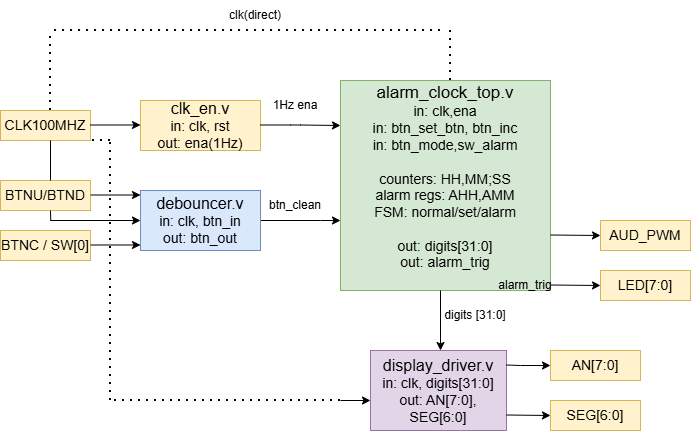

The diagram above was exported from draw.io. Its source (the exported page's mxGraphModel, read from the mxfile embedded in the PNG):
<mxGraphModel dx="1030" dy="562" grid="1" gridSize="10" guides="1" tooltips="1" connect="1" arrows="1" fold="1" page="1" pageScale="1" pageWidth="827" pageHeight="1169" math="0" shadow="0">
  <root>
    <mxCell id="0" />
    <mxCell id="1" parent="0" />
    <mxCell id="v_pODSlfuRD7xhZAsUEZ-1" parent="1" style="rounded=0;whiteSpace=wrap;html=1;fillColor=#fff2cc;strokeColor=#d6b656;" value="&lt;font style=&quot;font-size: 16px;&quot;&gt;clk_en.v&lt;/font&gt;&lt;div&gt;&lt;font style=&quot;font-size: 14px;&quot;&gt;in: clk, rst&lt;/font&gt;&lt;/div&gt;&lt;div&gt;&lt;font style=&quot;font-size: 14px;&quot;&gt;out: ena(1Hz)&lt;/font&gt;&lt;/div&gt;" vertex="1">
      <mxGeometry height="50" width="120" x="240" y="150" as="geometry" />
    </mxCell>
    <mxCell id="v_pODSlfuRD7xhZAsUEZ-2" edge="1" parent="1" style="endArrow=classic;html=1;rounded=0;" value="">
      <mxGeometry height="50" relative="1" width="50" as="geometry">
        <Array as="points">
          <mxPoint x="390" y="174.5" />
          <mxPoint x="400" y="174.5" />
        </Array>
        <mxPoint x="360" y="174.5" as="sourcePoint" />
        <mxPoint x="440" y="175" as="targetPoint" />
      </mxGeometry>
    </mxCell>
    <mxCell id="v_pODSlfuRD7xhZAsUEZ-3" parent="1" style="text;html=1;whiteSpace=wrap;strokeColor=none;fillColor=none;align=center;verticalAlign=middle;rounded=0;" value="1Hz ena" vertex="1">
      <mxGeometry height="30" width="70" x="360" y="140" as="geometry" />
    </mxCell>
    <mxCell id="v_pODSlfuRD7xhZAsUEZ-4" parent="1" style="whiteSpace=wrap;html=1;aspect=fixed;fillColor=#d5e8d4;strokeColor=#82b366;" value="&lt;font style=&quot;font-size: 17px;&quot;&gt;alarm_clock_top.v&lt;/font&gt;&lt;div&gt;&lt;div&gt;&lt;font style=&quot;font-size: 14px;&quot;&gt;in: clk,ena&lt;/font&gt;&lt;/div&gt;&lt;/div&gt;&lt;div&gt;&lt;font style=&quot;font-size: 14px;&quot;&gt;in: btn_set_btn, btn_inc&lt;/font&gt;&lt;/div&gt;&lt;div&gt;&lt;font style=&quot;font-size: 14px;&quot;&gt;in: btn_mode,sw_alarm&lt;/font&gt;&lt;/div&gt;&lt;div&gt;&lt;font style=&quot;font-size: 14px;&quot;&gt;&lt;br&gt;&lt;/font&gt;&lt;/div&gt;&lt;div&gt;&lt;font style=&quot;font-size: 14px;&quot;&gt;counters: HH,MM;SS&lt;/font&gt;&lt;/div&gt;&lt;div&gt;&lt;font style=&quot;font-size: 14px;&quot;&gt;alarm regs: AHH,AMM&lt;/font&gt;&lt;/div&gt;&lt;div&gt;&lt;font style=&quot;font-size: 14px;&quot;&gt;FSM: normal/set/alarm&lt;/font&gt;&lt;/div&gt;&lt;div&gt;&lt;font style=&quot;font-size: 14px;&quot;&gt;&lt;br&gt;&lt;/font&gt;&lt;/div&gt;&lt;div&gt;&lt;font style=&quot;font-size: 14px;&quot;&gt;out: digits[31:0]&lt;/font&gt;&lt;/div&gt;&lt;div&gt;&lt;font style=&quot;font-size: 14px;&quot;&gt;out: alarm_trig&lt;/font&gt;&lt;/div&gt;&lt;div&gt;&lt;font style=&quot;font-size: 14px;&quot;&gt;&lt;br&gt;&lt;/font&gt;&lt;/div&gt;" vertex="1">
      <mxGeometry height="210" width="210" x="440" y="130" as="geometry" />
    </mxCell>
    <mxCell id="v_pODSlfuRD7xhZAsUEZ-5" parent="1" style="rounded=0;whiteSpace=wrap;html=1;fillColor=#e1d5e7;strokeColor=#9673a6;" value="&lt;font style=&quot;font-size: 16px;&quot;&gt;display_driver.v&lt;/font&gt;&lt;div&gt;&lt;font style=&quot;font-size: 14px;&quot;&gt;in: clk, digits[31:0]&lt;/font&gt;&lt;/div&gt;&lt;div&gt;&lt;font style=&quot;font-size: 14px;&quot;&gt;out: AN[7:0], SEG[6:0]&lt;/font&gt;&lt;/div&gt;" vertex="1">
      <mxGeometry height="80" width="136" x="470" y="400" as="geometry" />
    </mxCell>
    <mxCell id="v_pODSlfuRD7xhZAsUEZ-6" edge="1" parent="1" style="endArrow=classic;html=1;rounded=0;" value="">
      <mxGeometry height="50" relative="1" width="50" as="geometry">
        <mxPoint x="540" y="340" as="sourcePoint" />
        <mxPoint x="540" y="400" as="targetPoint" />
      </mxGeometry>
    </mxCell>
    <mxCell id="v_pODSlfuRD7xhZAsUEZ-8" edge="1" parent="1" source="v_pODSlfuRD7xhZAsUEZ-7" style="edgeStyle=orthogonalEdgeStyle;rounded=0;orthogonalLoop=1;jettySize=auto;html=1;" target="v_pODSlfuRD7xhZAsUEZ-4" value="">
      <mxGeometry relative="1" as="geometry">
        <Array as="points">
          <mxPoint x="420" y="270" />
          <mxPoint x="420" y="270" />
        </Array>
      </mxGeometry>
    </mxCell>
    <mxCell id="v_pODSlfuRD7xhZAsUEZ-7" parent="1" style="rounded=0;whiteSpace=wrap;html=1;fillColor=#dae8fc;strokeColor=#6c8ebf;" value="&lt;font style=&quot;font-size: 16px;&quot;&gt;debouncer.v&lt;/font&gt;&lt;div&gt;&lt;font style=&quot;font-size: 14px;&quot;&gt;in: clk, btn_in&lt;/font&gt;&lt;/div&gt;&lt;div&gt;&lt;font style=&quot;font-size: 14px;&quot;&gt;out: btn_out&lt;/font&gt;&lt;/div&gt;" vertex="1">
      <mxGeometry height="60" width="120" x="240" y="240" as="geometry" />
    </mxCell>
    <mxCell id="v_pODSlfuRD7xhZAsUEZ-9" parent="1" style="text;html=1;whiteSpace=wrap;strokeColor=none;fillColor=none;align=center;verticalAlign=middle;rounded=0;" value="btn_clean" vertex="1">
      <mxGeometry height="30" width="70" x="360" y="240" as="geometry" />
    </mxCell>
    <mxCell id="v_pODSlfuRD7xhZAsUEZ-10" parent="1" style="text;html=1;whiteSpace=wrap;strokeColor=none;fillColor=none;align=center;verticalAlign=middle;rounded=0;" value="digits [31:0]" vertex="1">
      <mxGeometry height="30" width="70" x="540" y="350" as="geometry" />
    </mxCell>
    <mxCell id="v_pODSlfuRD7xhZAsUEZ-11" parent="1" style="rounded=0;whiteSpace=wrap;html=1;fillColor=#fff2cc;strokeColor=#d6b656;" value="&lt;font style=&quot;font-size: 14px;&quot;&gt;CLK100MHZ&lt;/font&gt;" vertex="1">
      <mxGeometry height="30" width="90" x="100" y="160" as="geometry" />
    </mxCell>
    <mxCell id="v_pODSlfuRD7xhZAsUEZ-12" edge="1" parent="1" style="endArrow=classic;html=1;rounded=0;" value="">
      <mxGeometry height="50" relative="1" width="50" as="geometry">
        <mxPoint x="190" y="174.5" as="sourcePoint" />
        <mxPoint x="240" y="174.5" as="targetPoint" />
      </mxGeometry>
    </mxCell>
    <mxCell id="v_pODSlfuRD7xhZAsUEZ-13" parent="1" style="rounded=0;whiteSpace=wrap;html=1;fillColor=#fff2cc;strokeColor=#d6b656;" value="&lt;font style=&quot;font-size: 14px;&quot;&gt;BTNU/BTND&lt;/font&gt;" vertex="1">
      <mxGeometry height="30" width="90" x="100" y="230" as="geometry" />
    </mxCell>
    <mxCell id="v_pODSlfuRD7xhZAsUEZ-14" parent="1" style="rounded=0;whiteSpace=wrap;html=1;fillColor=#fff2cc;strokeColor=#d6b656;" value="&lt;font style=&quot;font-size: 14px;&quot;&gt;BTNC / SW[0]&lt;/font&gt;" vertex="1">
      <mxGeometry height="30" width="90" x="100" y="280" as="geometry" />
    </mxCell>
    <mxCell id="v_pODSlfuRD7xhZAsUEZ-15" edge="1" parent="1" style="endArrow=classic;html=1;rounded=0;" value="">
      <mxGeometry height="50" relative="1" width="50" as="geometry">
        <mxPoint x="190" y="244.5" as="sourcePoint" />
        <mxPoint x="240" y="244.5" as="targetPoint" />
      </mxGeometry>
    </mxCell>
    <mxCell id="v_pODSlfuRD7xhZAsUEZ-16" edge="1" parent="1" style="endArrow=classic;html=1;rounded=0;" value="">
      <mxGeometry height="50" relative="1" width="50" as="geometry">
        <mxPoint x="190" y="294.5" as="sourcePoint" />
        <mxPoint x="240" y="294.5" as="targetPoint" />
      </mxGeometry>
    </mxCell>
    <mxCell id="v_pODSlfuRD7xhZAsUEZ-17" parent="1" style="rounded=0;whiteSpace=wrap;html=1;fillColor=#fff2cc;strokeColor=#d6b656;" value="&lt;font style=&quot;font-size: 14px;&quot;&gt;AN[7:0]&lt;/font&gt;" vertex="1">
      <mxGeometry height="30" width="90" x="650" y="400" as="geometry" />
    </mxCell>
    <mxCell id="v_pODSlfuRD7xhZAsUEZ-18" edge="1" parent="1" style="endArrow=classic;html=1;rounded=0;" value="">
      <mxGeometry height="50" relative="1" width="50" as="geometry">
        <Array as="points">
          <mxPoint x="620" y="415" />
        </Array>
        <mxPoint x="606" y="414.5" as="sourcePoint" />
        <mxPoint x="650" y="415" as="targetPoint" />
      </mxGeometry>
    </mxCell>
    <mxCell id="v_pODSlfuRD7xhZAsUEZ-19" parent="1" style="rounded=0;whiteSpace=wrap;html=1;fillColor=#fff2cc;strokeColor=#d6b656;" value="&lt;font style=&quot;font-size: 14px;&quot;&gt;SEG[6:0]&lt;/font&gt;" vertex="1">
      <mxGeometry height="30" width="90" x="650" y="450" as="geometry" />
    </mxCell>
    <mxCell id="v_pODSlfuRD7xhZAsUEZ-20" edge="1" parent="1" style="endArrow=classic;html=1;rounded=0;" value="">
      <mxGeometry height="50" relative="1" width="50" as="geometry">
        <Array as="points" />
        <mxPoint x="606" y="464.5" as="sourcePoint" />
        <mxPoint x="650" y="465" as="targetPoint" />
      </mxGeometry>
    </mxCell>
    <mxCell id="v_pODSlfuRD7xhZAsUEZ-21" parent="1" style="rounded=0;whiteSpace=wrap;html=1;fillColor=#fff2cc;strokeColor=#d6b656;" value="&lt;font style=&quot;font-size: 14px;&quot;&gt;AUD_PWM&lt;/font&gt;" vertex="1">
      <mxGeometry height="30" width="90" x="700" y="270" as="geometry" />
    </mxCell>
    <mxCell id="v_pODSlfuRD7xhZAsUEZ-22" parent="1" style="rounded=0;whiteSpace=wrap;html=1;fillColor=#fff2cc;strokeColor=#d6b656;" value="&lt;font style=&quot;font-size: 14px;&quot;&gt;LED[7:0]&lt;/font&gt;" vertex="1">
      <mxGeometry height="30" width="90" x="700" y="320" as="geometry" />
    </mxCell>
    <mxCell id="v_pODSlfuRD7xhZAsUEZ-25" edge="1" parent="1" style="endArrow=classic;html=1;rounded=0;entryX=0;entryY=0.5;entryDx=0;entryDy=0;" target="v_pODSlfuRD7xhZAsUEZ-21" value="">
      <mxGeometry height="50" relative="1" width="50" as="geometry">
        <Array as="points" />
        <mxPoint x="650" y="284.5" as="sourcePoint" />
        <mxPoint x="694" y="285" as="targetPoint" />
      </mxGeometry>
    </mxCell>
    <mxCell id="v_pODSlfuRD7xhZAsUEZ-26" edge="1" parent="1" style="endArrow=classic;html=1;rounded=0;entryX=0;entryY=0.5;entryDx=0;entryDy=0;" value="">
      <mxGeometry height="50" relative="1" width="50" as="geometry">
        <Array as="points" />
        <mxPoint x="650" y="334.5" as="sourcePoint" />
        <mxPoint x="700" y="335" as="targetPoint" />
      </mxGeometry>
    </mxCell>
    <mxCell id="v_pODSlfuRD7xhZAsUEZ-27" parent="1" style="text;html=1;whiteSpace=wrap;strokeColor=none;fillColor=none;align=center;verticalAlign=middle;rounded=0;" value="alarm_trig" vertex="1">
      <mxGeometry height="30" width="70" x="590" y="320" as="geometry" />
    </mxCell>
    <mxCell id="v_pODSlfuRD7xhZAsUEZ-28" edge="1" parent="1" style="endArrow=none;dashed=1;html=1;dashPattern=1 3;strokeWidth=2;rounded=0;" value="">
      <mxGeometry height="50" relative="1" width="50" as="geometry">
        <mxPoint x="550" y="130" as="sourcePoint" />
        <mxPoint x="550" y="80" as="targetPoint" />
      </mxGeometry>
    </mxCell>
    <mxCell id="v_pODSlfuRD7xhZAsUEZ-29" edge="1" parent="1" style="endArrow=none;dashed=1;html=1;dashPattern=1 3;strokeWidth=2;rounded=0;" value="">
      <mxGeometry height="50" relative="1" width="50" as="geometry">
        <mxPoint x="540" y="80" as="sourcePoint" />
        <mxPoint x="150" y="80" as="targetPoint" />
      </mxGeometry>
    </mxCell>
    <mxCell id="v_pODSlfuRD7xhZAsUEZ-32" edge="1" parent="1" style="endArrow=none;dashed=1;html=1;dashPattern=1 3;strokeWidth=2;rounded=0;" value="">
      <mxGeometry height="50" relative="1" width="50" as="geometry">
        <mxPoint x="150" y="160" as="sourcePoint" />
        <mxPoint x="150" y="80" as="targetPoint" />
      </mxGeometry>
    </mxCell>
    <mxCell id="v_pODSlfuRD7xhZAsUEZ-33" edge="1" parent="1" style="endArrow=none;html=1;rounded=0;" value="">
      <mxGeometry height="50" relative="1" width="50" as="geometry">
        <mxPoint x="150" y="230" as="sourcePoint" />
        <mxPoint x="150" y="190" as="targetPoint" />
      </mxGeometry>
    </mxCell>
    <mxCell id="v_pODSlfuRD7xhZAsUEZ-34" edge="1" parent="1" style="endArrow=none;dashed=1;html=1;dashPattern=1 3;strokeWidth=2;rounded=0;" value="">
      <mxGeometry height="50" relative="1" width="50" as="geometry">
        <mxPoint x="210" y="190" as="sourcePoint" />
        <mxPoint x="190" y="190" as="targetPoint" />
      </mxGeometry>
    </mxCell>
    <mxCell id="v_pODSlfuRD7xhZAsUEZ-35" edge="1" parent="1" style="endArrow=none;dashed=1;html=1;dashPattern=1 3;strokeWidth=2;rounded=0;" value="">
      <mxGeometry height="50" relative="1" width="50" as="geometry">
        <Array as="points" />
        <mxPoint x="210" y="450" as="sourcePoint" />
        <mxPoint x="210" y="190" as="targetPoint" />
      </mxGeometry>
    </mxCell>
    <mxCell id="v_pODSlfuRD7xhZAsUEZ-37" edge="1" parent="1" style="endArrow=none;dashed=1;html=1;dashPattern=1 3;strokeWidth=2;rounded=0;" value="">
      <mxGeometry height="50" relative="1" width="50" as="geometry">
        <Array as="points" />
        <mxPoint x="440" y="450" as="sourcePoint" />
        <mxPoint x="210" y="450" as="targetPoint" />
      </mxGeometry>
    </mxCell>
    <mxCell id="v_pODSlfuRD7xhZAsUEZ-38" parent="1" style="text;html=1;whiteSpace=wrap;strokeColor=none;fillColor=none;align=center;verticalAlign=middle;rounded=0;" value="clk(direct)" vertex="1">
      <mxGeometry height="30" width="70" x="320" y="50" as="geometry" />
    </mxCell>
    <mxCell id="v_pODSlfuRD7xhZAsUEZ-44" edge="1" parent="1" style="endArrow=classic;html=1;rounded=0;" value="">
      <mxGeometry height="50" relative="1" width="50" as="geometry">
        <mxPoint x="440" y="450" as="sourcePoint" />
        <mxPoint x="470" y="450" as="targetPoint" />
      </mxGeometry>
    </mxCell>
    <mxCell id="v_pODSlfuRD7xhZAsUEZ-45" edge="1" parent="1" style="endArrow=classic;html=1;rounded=0;" value="">
      <mxGeometry height="50" relative="1" width="50" as="geometry">
        <Array as="points">
          <mxPoint x="150" y="270" />
        </Array>
        <mxPoint x="210" y="270" as="sourcePoint" />
        <mxPoint x="240" y="270" as="targetPoint" />
      </mxGeometry>
    </mxCell>
    <mxCell id="v_pODSlfuRD7xhZAsUEZ-47" edge="1" parent="1" style="endArrow=none;html=1;rounded=0;" value="">
      <mxGeometry height="50" relative="1" width="50" as="geometry">
        <mxPoint x="150.24" y="270" as="sourcePoint" />
        <mxPoint x="150" y="260" as="targetPoint" />
      </mxGeometry>
    </mxCell>
  </root>
</mxGraphModel>